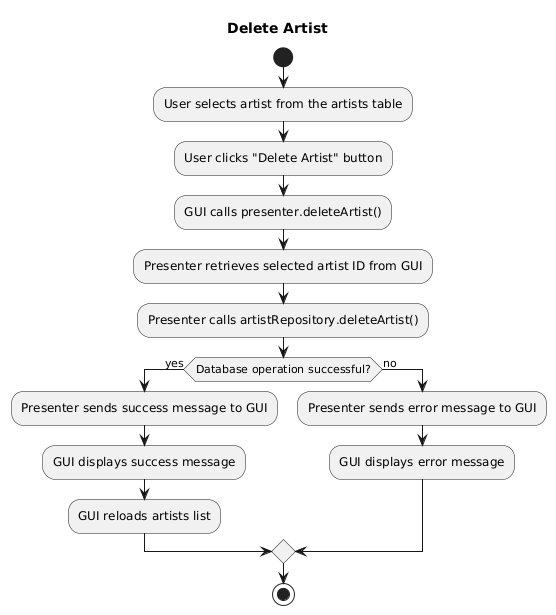

The diagram above was rendered by PlantUML. Its source (embedded in the PNG):
@startuml
title Delete Artist

start
:User selects artist from the artists table;
:User clicks "Delete Artist" button;
:GUI calls presenter.deleteArtist();
:Presenter retrieves selected artist ID from GUI;
:Presenter calls artistRepository.deleteArtist();
if (Database operation successful?) then (yes)
  :Presenter sends success message to GUI;
  :GUI displays success message;
  :GUI reloads artists list;
else (no)
  :Presenter sends error message to GUI;
  :GUI displays error message;
endif

stop
@enduml